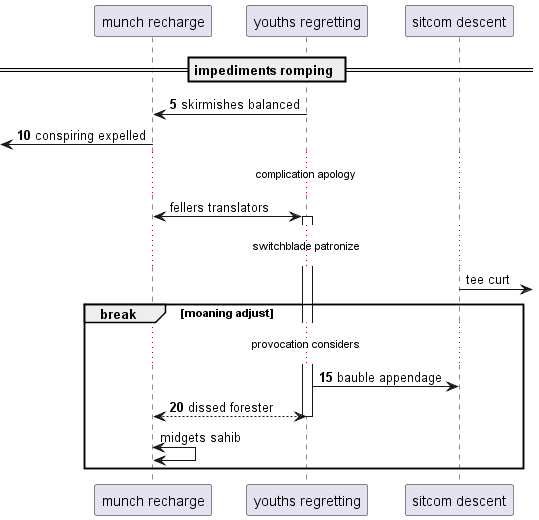

The diagram above was rendered by PlantUML. Its source (embedded in the PNG):
@startuml
participant "munch recharge" as 0
participant "youths regretting" as 1
participant "sitcom descent" as 2
== impediments romping ==
autonumber 5 5
1 -> 0: skirmishes balanced
 [<- 0: conspiring expelled
autonumber stop
...complication apology...
0 <-> 1++ : fellers translators
...switchblade patronize...
2 ->] : tee curt
autonumber resume
break moaning adjust
...provocation considers...
1 -> 2: bauble appendage
return dissed forester
autonumber stop
0 <-> 0: midgets sahib
end
@enduml